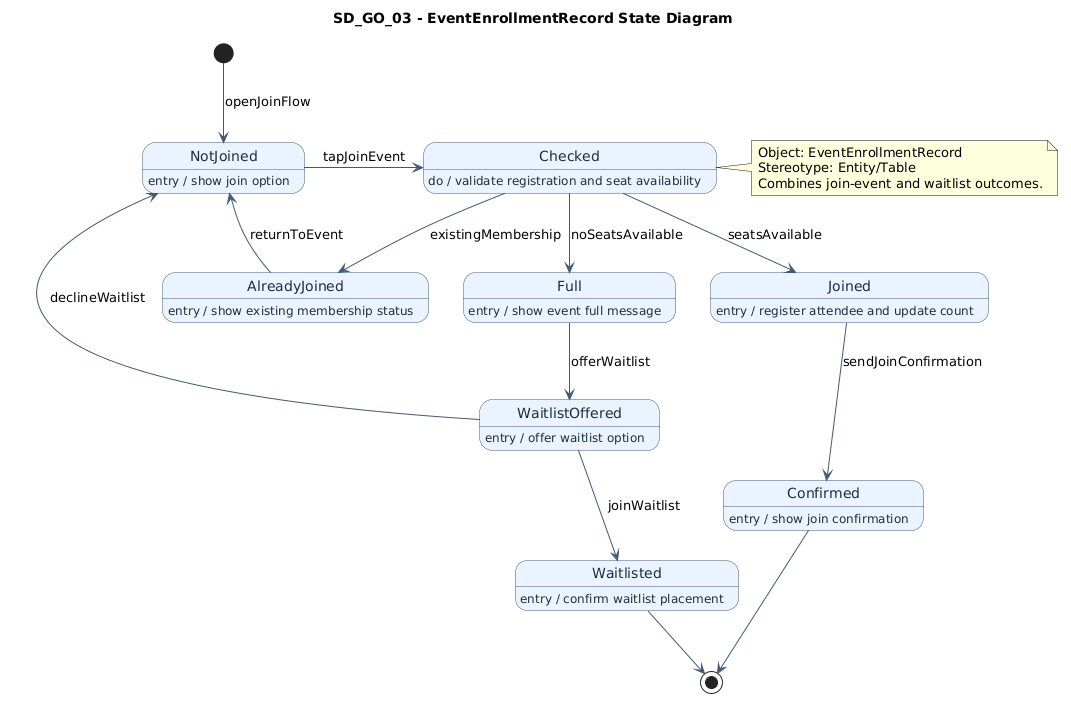

The diagram above was rendered by PlantUML. Its source (embedded in the PNG):
@startuml
title SD_GO_03 - EventEnrollmentRecord State Diagram
top to bottom direction

skinparam state {
  BackgroundColor #EAF3FF
  BorderColor #3E5A78
  FontColor #1F2D3A
  ArrowColor #3E5A78
}

[*] -down-> NotJoined : openJoinFlow

state NotJoined
NotJoined : entry / show join option
NotJoined -> Checked : tapJoinEvent

state Checked
Checked : do / validate registration and seat availability
Checked --> AlreadyJoined : existingMembership
Checked --> Full : noSeatsAvailable
Checked --> Joined : seatsAvailable

state AlreadyJoined
AlreadyJoined : entry / show existing membership status
AlreadyJoined --> NotJoined : returnToEvent

state Full
Full : entry / show event full message
Full --> WaitlistOffered : offerWaitlist

state WaitlistOffered
WaitlistOffered : entry / offer waitlist option
WaitlistOffered --> Waitlisted : joinWaitlist
WaitlistOffered --> NotJoined : declineWaitlist

state Joined
Joined : entry / register attendee and update count
Joined --> Confirmed : sendJoinConfirmation

state Confirmed
Confirmed : entry / show join confirmation
state Waitlisted
Waitlisted : entry / confirm waitlist placement

Confirmed --> [*]
Waitlisted --> [*]

note right of Checked
Object: EventEnrollmentRecord
Stereotype: Entity/Table
Combines join-event and waitlist outcomes.
end note
@enduml